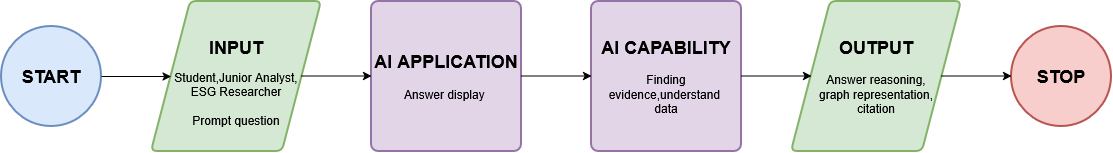

The diagram above was exported from draw.io. Its source (the exported page's mxGraphModel, read from the mxfile embedded in the PNG):
<mxGraphModel dx="2810" dy="1431" grid="1" gridSize="10" guides="1" tooltips="1" connect="1" arrows="1" fold="1" page="1" pageScale="1" pageWidth="827" pageHeight="1169" math="0" shadow="0">
  <root>
    <mxCell id="0" />
    <mxCell id="1" parent="0" />
    <mxCell id="rdlq6395w79ny1hn1ETF-3" parent="1" style="strokeWidth=2;html=1;shape=mxgraph.flowchart.start_2;whiteSpace=wrap;strokeColor=#6c8ebf;fillColor=#dae8fc;" value="&lt;font style=&quot;font-size: 18px;&quot;&gt;&lt;b&gt;START&lt;/b&gt;&lt;/font&gt;" vertex="1">
      <mxGeometry height="100" width="100" x="-120" y="390" as="geometry" />
    </mxCell>
    <mxCell id="rdlq6395w79ny1hn1ETF-4" parent="1" style="strokeWidth=2;html=1;shape=mxgraph.flowchart.start_2;whiteSpace=wrap;strokeColor=#b85450;fillColor=#f8cecc;" value="&lt;b&gt;&lt;font style=&quot;font-size: 18px;&quot;&gt;STOP&lt;/font&gt;&lt;/b&gt;" vertex="1">
      <mxGeometry height="100" width="100" x="890" y="390" as="geometry" />
    </mxCell>
    <mxCell id="rdlq6395w79ny1hn1ETF-5" parent="1" style="shape=parallelogram;html=1;strokeWidth=2;perimeter=parallelogramPerimeter;whiteSpace=wrap;rounded=1;arcSize=12;size=0.23;strokeColor=#82b366;fillColor=#d5e8d4;" value="&lt;p&gt;&lt;b&gt;&lt;font style=&quot;font-size: 18px;&quot;&gt;INPUT&lt;/font&gt;&lt;/b&gt;&lt;/p&gt;&lt;div&gt;Student,Junior Analyst,&lt;/div&gt;&lt;div&gt;ESG Researcher&lt;/div&gt;&lt;div&gt;&lt;br&gt;&lt;/div&gt;&lt;div&gt;Prompt question&lt;/div&gt;" vertex="1">
      <mxGeometry height="150" width="170" x="30" y="365" as="geometry" />
    </mxCell>
    <mxCell id="rdlq6395w79ny1hn1ETF-6" parent="1" style="rounded=1;whiteSpace=wrap;html=1;absoluteArcSize=1;arcSize=14;strokeWidth=2;strokeColor=#9673a6;fillColor=#e1d5e7;" value="&lt;div&gt;&lt;font style=&quot;font-size: 18px;&quot;&gt;&lt;b&gt;AI APPLICATION&lt;/b&gt;&lt;/font&gt;&lt;/div&gt;&lt;div&gt;&lt;br&gt;&lt;/div&gt;&lt;div&gt;Answer&lt;b&gt;&amp;nbsp;&lt;/b&gt;display&lt;b&gt;&amp;nbsp;&lt;/b&gt;&lt;/div&gt;" vertex="1">
      <mxGeometry height="150" width="150" x="250" y="365" as="geometry" />
    </mxCell>
    <mxCell id="rdlq6395w79ny1hn1ETF-7" parent="1" style="rounded=1;whiteSpace=wrap;html=1;absoluteArcSize=1;arcSize=14;strokeWidth=2;strokeColor=#9673a6;fillColor=#e1d5e7;" value="&lt;div&gt;&lt;font style=&quot;font-size: 18px;&quot;&gt;&lt;b&gt;AI CAPABILITY&lt;/b&gt;&lt;/font&gt;&lt;/div&gt;&lt;div&gt;&lt;br&gt;&lt;/div&gt;&lt;div&gt;Finding evidence,understand&amp;nbsp;&lt;/div&gt;&lt;div&gt;data&lt;/div&gt;" vertex="1">
      <mxGeometry height="150" width="150" x="470" y="365" as="geometry" />
    </mxCell>
    <mxCell id="rdlq6395w79ny1hn1ETF-8" parent="1" style="shape=parallelogram;html=1;strokeWidth=2;perimeter=parallelogramPerimeter;whiteSpace=wrap;rounded=1;arcSize=12;size=0.23;strokeColor=#82b366;fillColor=#d5e8d4;" value="&lt;div&gt;&lt;font style=&quot;font-size: 18px;&quot;&gt;&lt;b&gt;OUTPUT&lt;/b&gt;&lt;/font&gt;&lt;/div&gt;&lt;div&gt;&lt;br&gt;&lt;/div&gt;&lt;div&gt;Answer reasoning,&lt;/div&gt;&lt;div&gt;graph representation,&lt;/div&gt;&lt;div&gt;citation&lt;/div&gt;" vertex="1">
      <mxGeometry height="150" width="170" x="670" y="365" as="geometry" />
    </mxCell>
    <mxCell id="rdlq6395w79ny1hn1ETF-9" edge="1" parent="1" style="endArrow=classic;html=1;rounded=0;defaultLabelBackgroundColor=page;" target="rdlq6395w79ny1hn1ETF-5" value="">
      <mxGeometry height="50" relative="1" width="50" as="geometry">
        <mxPoint x="-20" y="440" as="sourcePoint" />
        <mxPoint x="30" y="390" as="targetPoint" />
      </mxGeometry>
    </mxCell>
    <mxCell id="rdlq6395w79ny1hn1ETF-10" edge="1" parent="1" style="endArrow=classic;html=1;rounded=0;defaultLabelBackgroundColor=page;" value="">
      <mxGeometry height="50" relative="1" width="50" as="geometry">
        <mxPoint x="180" y="439.5" as="sourcePoint" />
        <mxPoint x="250" y="439.5" as="targetPoint" />
      </mxGeometry>
    </mxCell>
    <mxCell id="rdlq6395w79ny1hn1ETF-11" edge="1" parent="1" style="endArrow=classic;html=1;rounded=0;defaultLabelBackgroundColor=page;" value="">
      <mxGeometry height="50" relative="1" width="50" as="geometry">
        <mxPoint x="400" y="439.5" as="sourcePoint" />
        <mxPoint x="470" y="439.5" as="targetPoint" />
      </mxGeometry>
    </mxCell>
    <mxCell id="rdlq6395w79ny1hn1ETF-12" edge="1" parent="1" style="endArrow=classic;html=1;rounded=0;defaultLabelBackgroundColor=page;" value="">
      <mxGeometry height="50" relative="1" width="50" as="geometry">
        <mxPoint x="620" y="439.5" as="sourcePoint" />
        <mxPoint x="690" y="439.5" as="targetPoint" />
      </mxGeometry>
    </mxCell>
    <mxCell id="rdlq6395w79ny1hn1ETF-13" edge="1" parent="1" style="endArrow=classic;html=1;rounded=0;defaultLabelBackgroundColor=page;" value="">
      <mxGeometry height="50" relative="1" width="50" as="geometry">
        <mxPoint x="820" y="439.5" as="sourcePoint" />
        <mxPoint x="890" y="439.5" as="targetPoint" />
      </mxGeometry>
    </mxCell>
  </root>
</mxGraphModel>